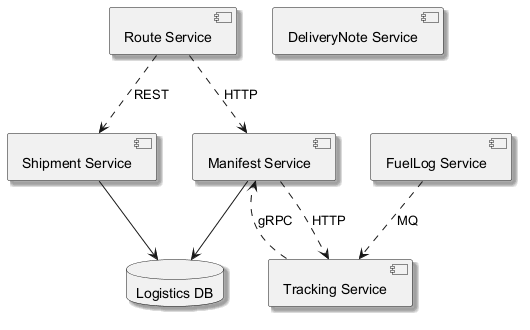

The diagram above was rendered by PlantUML. Its source (embedded in the PNG):
@startuml
skinparam backgroundColor #FFFFFF
skinparam classBackgroundColor #F1F8E9
skinparam classBorderColor #33691E
skinparam shadowing true
component "Shipment Service" as C_ShipmentService
component "Tracking Service" as C_TrackingService
component "DeliveryNote Service" as C_DeliveryNoteService
component "FuelLog Service" as C_FuelLogService
component "Manifest Service" as C_ManifestService
component "Route Service" as C_RouteService
database "Logistics DB" as DB_logistics
C_ShipmentService --> DB_logistics
C_ManifestService --> DB_logistics
C_RouteService ..> C_ShipmentService : REST
C_ManifestService ..> C_TrackingService : HTTP
C_FuelLogService ..> C_TrackingService : MQ
C_TrackingService ..> C_ManifestService : gRPC
C_RouteService ..> C_ManifestService : HTTP
@enduml